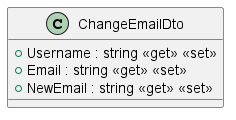

The diagram above was rendered by PlantUML. Its source (embedded in the PNG):
@startuml
class ChangeEmailDto {
    + Username : string <<get>> <<set>>
    + Email : string <<get>> <<set>>
    + NewEmail : string <<get>> <<set>>
}
@enduml